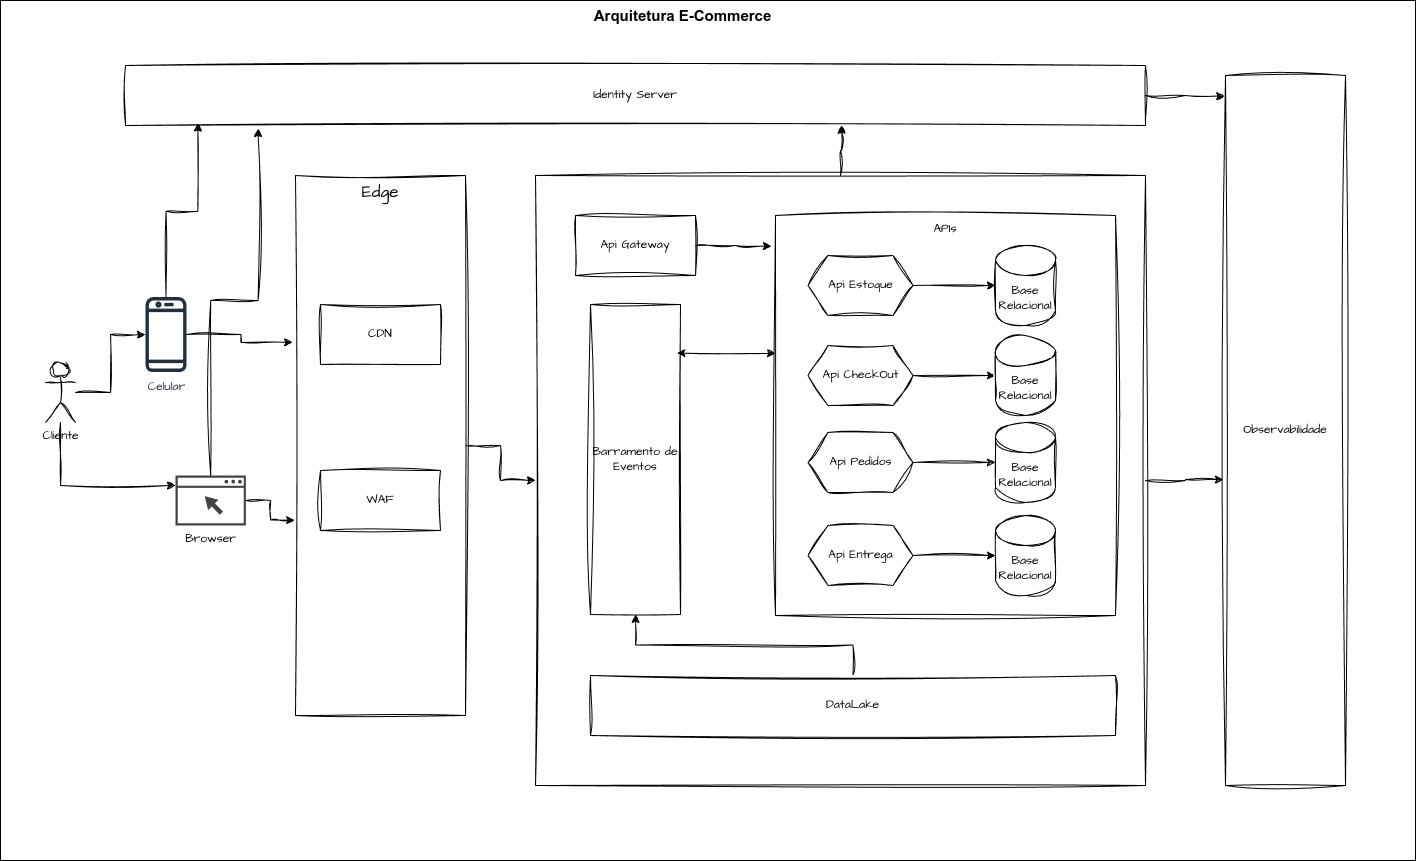

The diagram above was exported from draw.io. Its source (the exported page's mxGraphModel, read from the mxfile embedded in the PNG):
<mxGraphModel dx="1441" dy="855" grid="1" gridSize="10" guides="1" tooltips="1" connect="1" arrows="1" fold="1" page="1" pageScale="1" pageWidth="1654" pageHeight="1169" math="0" shadow="0">
  <root>
    <mxCell id="0" />
    <mxCell id="1" parent="0" />
    <mxCell id="Zu4CFSzDYVfYoZIAJ3-5-4" value="" style="rounded=0;whiteSpace=wrap;html=1;" parent="1" vertex="1">
      <mxGeometry x="125" y="160" width="1415" height="860" as="geometry" />
    </mxCell>
    <mxCell id="hFHHaIH5o-Qy15TCogOa-13" style="edgeStyle=orthogonalEdgeStyle;rounded=0;sketch=1;hachureGap=4;jiggle=2;curveFitting=1;orthogonalLoop=1;jettySize=auto;html=1;fontFamily=Architects Daughter;fontSource=https%3A%2F%2Ffonts.googleapis.com%2Fcss%3Ffamily%3DArchitects%2BDaughter;" parent="1" source="hFHHaIH5o-Qy15TCogOa-1" target="hFHHaIH5o-Qy15TCogOa-5" edge="1">
      <mxGeometry relative="1" as="geometry" />
    </mxCell>
    <mxCell id="hFHHaIH5o-Qy15TCogOa-16" style="edgeStyle=orthogonalEdgeStyle;rounded=0;sketch=1;hachureGap=4;jiggle=2;curveFitting=1;orthogonalLoop=1;jettySize=auto;html=1;fontFamily=Architects Daughter;fontSource=https%3A%2F%2Ffonts.googleapis.com%2Fcss%3Ffamily%3DArchitects%2BDaughter;" parent="1" source="hFHHaIH5o-Qy15TCogOa-1" target="hFHHaIH5o-Qy15TCogOa-6" edge="1">
      <mxGeometry relative="1" as="geometry">
        <Array as="points">
          <mxPoint x="185" y="645" />
        </Array>
      </mxGeometry>
    </mxCell>
    <mxCell id="hFHHaIH5o-Qy15TCogOa-1" value="Cliente" style="shape=umlActor;verticalLabelPosition=bottom;verticalAlign=top;html=1;outlineConnect=0;sketch=1;hachureGap=4;jiggle=2;curveFitting=1;fontFamily=Architects Daughter;fontSource=https%3A%2F%2Ffonts.googleapis.com%2Fcss%3Ffamily%3DArchitects%2BDaughter;" parent="1" vertex="1">
      <mxGeometry x="170" y="522" width="30" height="60" as="geometry" />
    </mxCell>
    <mxCell id="hFHHaIH5o-Qy15TCogOa-5" value="Celular" style="sketch=0;outlineConnect=0;fontColor=#232F3E;gradientColor=none;fillColor=#232F3D;strokeColor=none;dashed=0;verticalLabelPosition=bottom;verticalAlign=top;align=center;html=1;fontSize=12;fontStyle=0;aspect=fixed;pointerEvents=1;shape=mxgraph.aws4.mobile_client;hachureGap=4;jiggle=2;curveFitting=1;fontFamily=Architects Daughter;fontSource=https%3A%2F%2Ffonts.googleapis.com%2Fcss%3Ffamily%3DArchitects%2BDaughter;" parent="1" vertex="1">
      <mxGeometry x="270" y="455" width="41" height="78" as="geometry" />
    </mxCell>
    <mxCell id="hFHHaIH5o-Qy15TCogOa-6" value="Browser" style="sketch=0;pointerEvents=1;shadow=0;dashed=0;html=1;strokeColor=none;fillColor=#434445;aspect=fixed;labelPosition=center;verticalLabelPosition=bottom;verticalAlign=top;align=center;outlineConnect=0;shape=mxgraph.vvd.web_browser;hachureGap=4;jiggle=2;curveFitting=1;fontFamily=Architects Daughter;fontSource=https%3A%2F%2Ffonts.googleapis.com%2Fcss%3Ffamily%3DArchitects%2BDaughter;" parent="1" vertex="1">
      <mxGeometry x="300" y="635" width="70.43" height="50" as="geometry" />
    </mxCell>
    <mxCell id="hFHHaIH5o-Qy15TCogOa-7" value="Identity Server" style="rounded=0;whiteSpace=wrap;html=1;sketch=1;hachureGap=4;jiggle=2;curveFitting=1;fontFamily=Architects Daughter;fontSource=https%3A%2F%2Ffonts.googleapis.com%2Fcss%3Ffamily%3DArchitects%2BDaughter;" parent="1" vertex="1">
      <mxGeometry x="250" y="225" width="1020" height="60" as="geometry" />
    </mxCell>
    <mxCell id="hFHHaIH5o-Qy15TCogOa-22" style="edgeStyle=orthogonalEdgeStyle;rounded=0;sketch=1;hachureGap=4;jiggle=2;curveFitting=1;orthogonalLoop=1;jettySize=auto;html=1;entryX=0;entryY=0.5;entryDx=0;entryDy=0;fontFamily=Architects Daughter;fontSource=https%3A%2F%2Ffonts.googleapis.com%2Fcss%3Ffamily%3DArchitects%2BDaughter;" parent="1" source="hFHHaIH5o-Qy15TCogOa-8" target="hFHHaIH5o-Qy15TCogOa-20" edge="1">
      <mxGeometry relative="1" as="geometry" />
    </mxCell>
    <mxCell id="hFHHaIH5o-Qy15TCogOa-8" value="&lt;font style=&quot;font-size: 17px;&quot;&gt;Edge&lt;/font&gt;" style="rounded=0;whiteSpace=wrap;html=1;sketch=1;hachureGap=4;jiggle=2;curveFitting=1;fontFamily=Architects Daughter;fontSource=https%3A%2F%2Ffonts.googleapis.com%2Fcss%3Ffamily%3DArchitects%2BDaughter;verticalAlign=top;" parent="1" vertex="1">
      <mxGeometry x="420" y="335" width="170" height="540" as="geometry" />
    </mxCell>
    <mxCell id="hFHHaIH5o-Qy15TCogOa-10" value="CDN" style="rounded=0;whiteSpace=wrap;html=1;sketch=1;hachureGap=4;jiggle=2;curveFitting=1;fontFamily=Architects Daughter;fontSource=https%3A%2F%2Ffonts.googleapis.com%2Fcss%3Ffamily%3DArchitects%2BDaughter;" parent="1" vertex="1">
      <mxGeometry x="445" y="464" width="120" height="60" as="geometry" />
    </mxCell>
    <mxCell id="hFHHaIH5o-Qy15TCogOa-11" style="edgeStyle=orthogonalEdgeStyle;rounded=0;sketch=1;hachureGap=4;jiggle=2;curveFitting=1;orthogonalLoop=1;jettySize=auto;html=1;entryX=0.071;entryY=0.959;entryDx=0;entryDy=0;entryPerimeter=0;fontFamily=Architects Daughter;fontSource=https%3A%2F%2Ffonts.googleapis.com%2Fcss%3Ffamily%3DArchitects%2BDaughter;" parent="1" source="hFHHaIH5o-Qy15TCogOa-5" target="hFHHaIH5o-Qy15TCogOa-7" edge="1">
      <mxGeometry relative="1" as="geometry" />
    </mxCell>
    <mxCell id="hFHHaIH5o-Qy15TCogOa-12" style="edgeStyle=orthogonalEdgeStyle;rounded=0;sketch=1;hachureGap=4;jiggle=2;curveFitting=1;orthogonalLoop=1;jettySize=auto;html=1;entryX=0.13;entryY=1.052;entryDx=0;entryDy=0;entryPerimeter=0;fontFamily=Architects Daughter;fontSource=https%3A%2F%2Ffonts.googleapis.com%2Fcss%3Ffamily%3DArchitects%2BDaughter;" parent="1" source="hFHHaIH5o-Qy15TCogOa-6" target="hFHHaIH5o-Qy15TCogOa-7" edge="1">
      <mxGeometry relative="1" as="geometry" />
    </mxCell>
    <mxCell id="hFHHaIH5o-Qy15TCogOa-17" style="edgeStyle=orthogonalEdgeStyle;rounded=0;sketch=1;hachureGap=4;jiggle=2;curveFitting=1;orthogonalLoop=1;jettySize=auto;html=1;entryX=-0.017;entryY=0.309;entryDx=0;entryDy=0;entryPerimeter=0;fontFamily=Architects Daughter;fontSource=https%3A%2F%2Ffonts.googleapis.com%2Fcss%3Ffamily%3DArchitects%2BDaughter;" parent="1" source="hFHHaIH5o-Qy15TCogOa-5" target="hFHHaIH5o-Qy15TCogOa-8" edge="1">
      <mxGeometry relative="1" as="geometry" />
    </mxCell>
    <mxCell id="hFHHaIH5o-Qy15TCogOa-18" style="edgeStyle=orthogonalEdgeStyle;rounded=0;sketch=1;hachureGap=4;jiggle=2;curveFitting=1;orthogonalLoop=1;jettySize=auto;html=1;entryX=-0.005;entryY=0.638;entryDx=0;entryDy=0;entryPerimeter=0;fontFamily=Architects Daughter;fontSource=https%3A%2F%2Ffonts.googleapis.com%2Fcss%3Ffamily%3DArchitects%2BDaughter;" parent="1" source="hFHHaIH5o-Qy15TCogOa-6" target="hFHHaIH5o-Qy15TCogOa-8" edge="1">
      <mxGeometry relative="1" as="geometry" />
    </mxCell>
    <mxCell id="hFHHaIH5o-Qy15TCogOa-19" value="WAF" style="rounded=0;whiteSpace=wrap;html=1;sketch=1;hachureGap=4;jiggle=2;curveFitting=1;fontFamily=Architects Daughter;fontSource=https%3A%2F%2Ffonts.googleapis.com%2Fcss%3Ffamily%3DArchitects%2BDaughter;" parent="1" vertex="1">
      <mxGeometry x="445" y="630" width="120" height="60" as="geometry" />
    </mxCell>
    <mxCell id="hFHHaIH5o-Qy15TCogOa-20" value="" style="rounded=0;whiteSpace=wrap;html=1;sketch=1;hachureGap=4;jiggle=2;curveFitting=1;fontFamily=Architects Daughter;fontSource=https%3A%2F%2Ffonts.googleapis.com%2Fcss%3Ffamily%3DArchitects%2BDaughter;" parent="1" vertex="1">
      <mxGeometry x="660" y="335" width="610" height="610" as="geometry" />
    </mxCell>
    <mxCell id="hFHHaIH5o-Qy15TCogOa-21" style="edgeStyle=orthogonalEdgeStyle;rounded=0;sketch=1;hachureGap=4;jiggle=2;curveFitting=1;orthogonalLoop=1;jettySize=auto;html=1;entryX=0.702;entryY=0.996;entryDx=0;entryDy=0;entryPerimeter=0;fontFamily=Architects Daughter;fontSource=https%3A%2F%2Ffonts.googleapis.com%2Fcss%3Ffamily%3DArchitects%2BDaughter;" parent="1" source="hFHHaIH5o-Qy15TCogOa-20" target="hFHHaIH5o-Qy15TCogOa-7" edge="1">
      <mxGeometry relative="1" as="geometry" />
    </mxCell>
    <mxCell id="hFHHaIH5o-Qy15TCogOa-23" value="Api Gateway" style="rounded=0;whiteSpace=wrap;html=1;sketch=1;hachureGap=4;jiggle=2;curveFitting=1;fontFamily=Architects Daughter;fontSource=https%3A%2F%2Ffonts.googleapis.com%2Fcss%3Ffamily%3DArchitects%2BDaughter;" parent="1" vertex="1">
      <mxGeometry x="700" y="375" width="120" height="60" as="geometry" />
    </mxCell>
    <mxCell id="hFHHaIH5o-Qy15TCogOa-24" value="Barramento de Eventos" style="rounded=0;whiteSpace=wrap;html=1;sketch=1;hachureGap=4;jiggle=2;curveFitting=1;fontFamily=Architects Daughter;fontSource=https%3A%2F%2Ffonts.googleapis.com%2Fcss%3Ffamily%3DArchitects%2BDaughter;" parent="1" vertex="1">
      <mxGeometry x="715" y="464" width="90" height="310" as="geometry" />
    </mxCell>
    <mxCell id="hFHHaIH5o-Qy15TCogOa-25" value="APIs" style="rounded=0;whiteSpace=wrap;html=1;sketch=1;hachureGap=4;jiggle=2;curveFitting=1;fontFamily=Architects Daughter;fontSource=https%3A%2F%2Ffonts.googleapis.com%2Fcss%3Ffamily%3DArchitects%2BDaughter;verticalAlign=top;" parent="1" vertex="1">
      <mxGeometry x="900" y="375" width="340" height="400" as="geometry" />
    </mxCell>
    <mxCell id="hFHHaIH5o-Qy15TCogOa-27" style="edgeStyle=orthogonalEdgeStyle;rounded=0;sketch=1;hachureGap=4;jiggle=2;curveFitting=1;orthogonalLoop=1;jettySize=auto;html=1;entryX=-0.012;entryY=0.077;entryDx=0;entryDy=0;entryPerimeter=0;fontFamily=Architects Daughter;fontSource=https%3A%2F%2Ffonts.googleapis.com%2Fcss%3Ffamily%3DArchitects%2BDaughter;" parent="1" source="hFHHaIH5o-Qy15TCogOa-23" target="hFHHaIH5o-Qy15TCogOa-25" edge="1">
      <mxGeometry relative="1" as="geometry" />
    </mxCell>
    <mxCell id="hFHHaIH5o-Qy15TCogOa-29" value="" style="endArrow=classic;startArrow=classic;html=1;rounded=0;sketch=1;hachureGap=4;jiggle=2;curveFitting=1;fontFamily=Architects Daughter;fontSource=https%3A%2F%2Ffonts.googleapis.com%2Fcss%3Ffamily%3DArchitects%2BDaughter;exitX=0.959;exitY=0.157;exitDx=0;exitDy=0;exitPerimeter=0;" parent="1" source="hFHHaIH5o-Qy15TCogOa-24" edge="1">
      <mxGeometry width="50" height="50" relative="1" as="geometry">
        <mxPoint x="1000" y="525" as="sourcePoint" />
        <mxPoint x="900" y="513" as="targetPoint" />
      </mxGeometry>
    </mxCell>
    <mxCell id="hFHHaIH5o-Qy15TCogOa-36" style="edgeStyle=orthogonalEdgeStyle;rounded=0;sketch=1;hachureGap=4;jiggle=2;curveFitting=1;orthogonalLoop=1;jettySize=auto;html=1;fontFamily=Architects Daughter;fontSource=https%3A%2F%2Ffonts.googleapis.com%2Fcss%3Ffamily%3DArchitects%2BDaughter;" parent="1" source="hFHHaIH5o-Qy15TCogOa-30" target="hFHHaIH5o-Qy15TCogOa-35" edge="1">
      <mxGeometry relative="1" as="geometry" />
    </mxCell>
    <mxCell id="hFHHaIH5o-Qy15TCogOa-30" value="Api Estoque" style="shape=hexagon;perimeter=hexagonPerimeter2;whiteSpace=wrap;html=1;fixedSize=1;sketch=1;hachureGap=4;jiggle=2;curveFitting=1;fontFamily=Architects Daughter;fontSource=https%3A%2F%2Ffonts.googleapis.com%2Fcss%3Ffamily%3DArchitects%2BDaughter;" parent="1" vertex="1">
      <mxGeometry x="932.5" y="415" width="105" height="60" as="geometry" />
    </mxCell>
    <mxCell id="hFHHaIH5o-Qy15TCogOa-40" style="edgeStyle=orthogonalEdgeStyle;rounded=0;sketch=1;hachureGap=4;jiggle=2;curveFitting=1;orthogonalLoop=1;jettySize=auto;html=1;fontFamily=Architects Daughter;fontSource=https%3A%2F%2Ffonts.googleapis.com%2Fcss%3Ffamily%3DArchitects%2BDaughter;" parent="1" source="hFHHaIH5o-Qy15TCogOa-31" target="hFHHaIH5o-Qy15TCogOa-37" edge="1">
      <mxGeometry relative="1" as="geometry" />
    </mxCell>
    <mxCell id="hFHHaIH5o-Qy15TCogOa-31" value="Api CheckOut" style="shape=hexagon;perimeter=hexagonPerimeter2;whiteSpace=wrap;html=1;fixedSize=1;sketch=1;hachureGap=4;jiggle=2;curveFitting=1;fontFamily=Architects Daughter;fontSource=https%3A%2F%2Ffonts.googleapis.com%2Fcss%3Ffamily%3DArchitects%2BDaughter;" parent="1" vertex="1">
      <mxGeometry x="932.5" y="505" width="105" height="60" as="geometry" />
    </mxCell>
    <mxCell id="hFHHaIH5o-Qy15TCogOa-41" style="edgeStyle=orthogonalEdgeStyle;rounded=0;sketch=1;hachureGap=4;jiggle=2;curveFitting=1;orthogonalLoop=1;jettySize=auto;html=1;fontFamily=Architects Daughter;fontSource=https%3A%2F%2Ffonts.googleapis.com%2Fcss%3Ffamily%3DArchitects%2BDaughter;" parent="1" source="hFHHaIH5o-Qy15TCogOa-32" target="hFHHaIH5o-Qy15TCogOa-39" edge="1">
      <mxGeometry relative="1" as="geometry" />
    </mxCell>
    <mxCell id="hFHHaIH5o-Qy15TCogOa-32" value="Api Pedidos" style="shape=hexagon;perimeter=hexagonPerimeter2;whiteSpace=wrap;html=1;fixedSize=1;sketch=1;hachureGap=4;jiggle=2;curveFitting=1;fontFamily=Architects Daughter;fontSource=https%3A%2F%2Ffonts.googleapis.com%2Fcss%3Ffamily%3DArchitects%2BDaughter;" parent="1" vertex="1">
      <mxGeometry x="932.5" y="592" width="105" height="60" as="geometry" />
    </mxCell>
    <mxCell id="hFHHaIH5o-Qy15TCogOa-42" style="edgeStyle=orthogonalEdgeStyle;rounded=0;sketch=1;hachureGap=4;jiggle=2;curveFitting=1;orthogonalLoop=1;jettySize=auto;html=1;fontFamily=Architects Daughter;fontSource=https%3A%2F%2Ffonts.googleapis.com%2Fcss%3Ffamily%3DArchitects%2BDaughter;" parent="1" source="hFHHaIH5o-Qy15TCogOa-33" target="hFHHaIH5o-Qy15TCogOa-38" edge="1">
      <mxGeometry relative="1" as="geometry" />
    </mxCell>
    <mxCell id="hFHHaIH5o-Qy15TCogOa-33" value="Api Entrega" style="shape=hexagon;perimeter=hexagonPerimeter2;whiteSpace=wrap;html=1;fixedSize=1;sketch=1;hachureGap=4;jiggle=2;curveFitting=1;fontFamily=Architects Daughter;fontSource=https%3A%2F%2Ffonts.googleapis.com%2Fcss%3Ffamily%3DArchitects%2BDaughter;" parent="1" vertex="1">
      <mxGeometry x="932.5" y="685" width="105" height="60" as="geometry" />
    </mxCell>
    <mxCell id="hFHHaIH5o-Qy15TCogOa-35" value="Base Relacional" style="shape=cylinder3;whiteSpace=wrap;html=1;boundedLbl=1;backgroundOutline=1;size=15;sketch=1;hachureGap=4;jiggle=2;curveFitting=1;fontFamily=Architects Daughter;fontSource=https%3A%2F%2Ffonts.googleapis.com%2Fcss%3Ffamily%3DArchitects%2BDaughter;" parent="1" vertex="1">
      <mxGeometry x="1120" y="405" width="60" height="80" as="geometry" />
    </mxCell>
    <mxCell id="hFHHaIH5o-Qy15TCogOa-37" value="Base Relacional" style="shape=cylinder3;whiteSpace=wrap;html=1;boundedLbl=1;backgroundOutline=1;size=15;sketch=1;hachureGap=4;jiggle=2;curveFitting=1;fontFamily=Architects Daughter;fontSource=https%3A%2F%2Ffonts.googleapis.com%2Fcss%3Ffamily%3DArchitects%2BDaughter;" parent="1" vertex="1">
      <mxGeometry x="1120" y="495" width="60" height="80" as="geometry" />
    </mxCell>
    <mxCell id="hFHHaIH5o-Qy15TCogOa-38" value="Base Relacional" style="shape=cylinder3;whiteSpace=wrap;html=1;boundedLbl=1;backgroundOutline=1;size=15;sketch=1;hachureGap=4;jiggle=2;curveFitting=1;fontFamily=Architects Daughter;fontSource=https%3A%2F%2Ffonts.googleapis.com%2Fcss%3Ffamily%3DArchitects%2BDaughter;" parent="1" vertex="1">
      <mxGeometry x="1120" y="675" width="60" height="80" as="geometry" />
    </mxCell>
    <mxCell id="hFHHaIH5o-Qy15TCogOa-39" value="Base Relacional" style="shape=cylinder3;whiteSpace=wrap;html=1;boundedLbl=1;backgroundOutline=1;size=15;sketch=1;hachureGap=4;jiggle=2;curveFitting=1;fontFamily=Architects Daughter;fontSource=https%3A%2F%2Ffonts.googleapis.com%2Fcss%3Ffamily%3DArchitects%2BDaughter;" parent="1" vertex="1">
      <mxGeometry x="1120" y="582" width="60" height="80" as="geometry" />
    </mxCell>
    <mxCell id="hFHHaIH5o-Qy15TCogOa-45" style="edgeStyle=orthogonalEdgeStyle;rounded=0;sketch=1;hachureGap=4;jiggle=2;curveFitting=1;orthogonalLoop=1;jettySize=auto;html=1;fontFamily=Architects Daughter;fontSource=https%3A%2F%2Ffonts.googleapis.com%2Fcss%3Ffamily%3DArchitects%2BDaughter;" parent="1" source="hFHHaIH5o-Qy15TCogOa-43" target="hFHHaIH5o-Qy15TCogOa-24" edge="1">
      <mxGeometry relative="1" as="geometry" />
    </mxCell>
    <mxCell id="hFHHaIH5o-Qy15TCogOa-43" value="DataLake" style="rounded=0;whiteSpace=wrap;html=1;sketch=1;hachureGap=4;jiggle=2;curveFitting=1;fontFamily=Architects Daughter;fontSource=https%3A%2F%2Ffonts.googleapis.com%2Fcss%3Ffamily%3DArchitects%2BDaughter;" parent="1" vertex="1">
      <mxGeometry x="715" y="835" width="525" height="60" as="geometry" />
    </mxCell>
    <mxCell id="hFHHaIH5o-Qy15TCogOa-46" value="Observabilidade" style="rounded=0;whiteSpace=wrap;html=1;sketch=1;hachureGap=4;jiggle=2;curveFitting=1;fontFamily=Architects Daughter;fontSource=https%3A%2F%2Ffonts.googleapis.com%2Fcss%3Ffamily%3DArchitects%2BDaughter;" parent="1" vertex="1">
      <mxGeometry x="1350" y="235" width="120" height="710" as="geometry" />
    </mxCell>
    <mxCell id="hFHHaIH5o-Qy15TCogOa-47" style="edgeStyle=orthogonalEdgeStyle;rounded=0;sketch=1;hachureGap=4;jiggle=2;curveFitting=1;orthogonalLoop=1;jettySize=auto;html=1;entryX=-0.007;entryY=0.029;entryDx=0;entryDy=0;entryPerimeter=0;fontFamily=Architects Daughter;fontSource=https%3A%2F%2Ffonts.googleapis.com%2Fcss%3Ffamily%3DArchitects%2BDaughter;" parent="1" source="hFHHaIH5o-Qy15TCogOa-7" target="hFHHaIH5o-Qy15TCogOa-46" edge="1">
      <mxGeometry relative="1" as="geometry" />
    </mxCell>
    <mxCell id="hFHHaIH5o-Qy15TCogOa-48" style="edgeStyle=orthogonalEdgeStyle;rounded=0;sketch=1;hachureGap=4;jiggle=2;curveFitting=1;orthogonalLoop=1;jettySize=auto;html=1;entryX=-0.017;entryY=0.569;entryDx=0;entryDy=0;entryPerimeter=0;fontFamily=Architects Daughter;fontSource=https%3A%2F%2Ffonts.googleapis.com%2Fcss%3Ffamily%3DArchitects%2BDaughter;" parent="1" source="hFHHaIH5o-Qy15TCogOa-20" target="hFHHaIH5o-Qy15TCogOa-46" edge="1">
      <mxGeometry relative="1" as="geometry" />
    </mxCell>
    <mxCell id="Zu4CFSzDYVfYoZIAJ3-5-5" value="Arquitetura E-Commerce" style="text;html=1;align=center;verticalAlign=middle;whiteSpace=wrap;rounded=0;fontStyle=1;fontSize=15;" parent="1" vertex="1">
      <mxGeometry x="655" y="160" width="305" height="30" as="geometry" />
    </mxCell>
  </root>
</mxGraphModel>